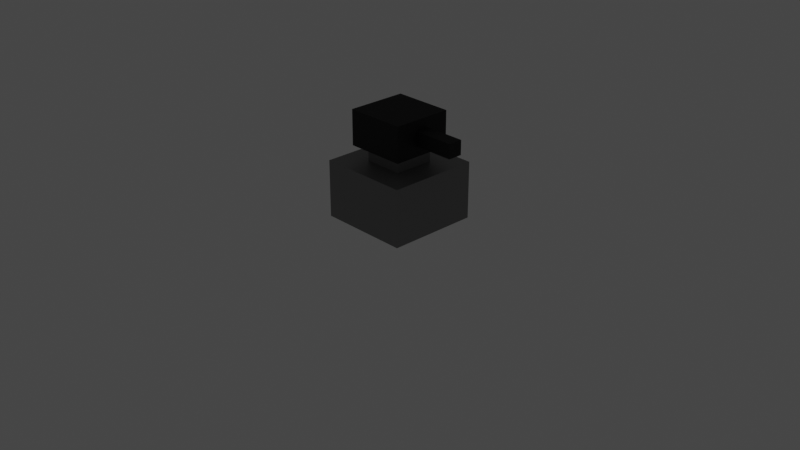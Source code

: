 # Source: turret.blend  (saved by Blender 4.4.32; exported with 4.5.12 LTS)
import bpy
from mathutils import Matrix  # noqa: F401  (used for matrix-valued properties, if any)

bpy.ops.wm.read_factory_settings(use_empty=True)
scene = bpy.context.scene
scene.name = 'Scene'

# ---- collections
col_setup = bpy.data.collections.new('Setup'); scene.collection.children.link(col_setup)
col_meshes = bpy.data.collections.new('Meshes'); scene.collection.children.link(col_meshes)

# ---- materials (node trees are filled in below, after node groups)
mat_bottom = bpy.data.materials.new('Bottom')
mat_top = bpy.data.materials.new('Top')
mat_top.alpha_threshold = 0.0
mat_top.use_transparent_shadow = False
mat_top.roughness = 0.5
mat_top.line_color = (0.0, 0.0, 0.0, 1.0)

# ---- material node trees
mat_bottom.use_nodes = True; mat_bottom.node_tree.nodes.clear()
_N = mat_bottom.node_tree.nodes; _L = mat_bottom.node_tree.links
n0 = _N.new('ShaderNodeBsdfPrincipled'); n0.name = 'Principled BSDF'; n0.location = (10, 300)
n0.inputs[0].default_value = (0.2359, 0.2359, 0.2359, 1.0)
n0.inputs[1].default_value = 0.5827
n1 = _N.new('ShaderNodeOutputMaterial'); n1.name = 'Material Output'; n1.location = (300, 300)
_L.new(n0.outputs[0], n1.inputs[0])
n1.is_active_output = True
mat_top.use_nodes = True; mat_top.node_tree.nodes.clear()
_N = mat_top.node_tree.nodes; _L = mat_top.node_tree.links
n0 = _N.new('ShaderNodeOutputMaterial'); n0.name = 'Material Output'; n0.location = (300, 300)
n1 = _N.new('ShaderNodeBsdfPrincipled'); n1.name = 'Principled BSDF'; n1.location = (10, 300)
n1.distribution = 'GGX'
n1.subsurface_method = 'RANDOM_WALK_SKIN'
n1.inputs[0].default_value = (0.01217, 0.01217, 0.01217, 1.0)
n1.inputs[1].default_value = 0.3885
n1.inputs[2].default_value = 0.7086
n1.inputs[3].default_value = 1.45
n1.inputs[27].default_value = (0.0, 0.0, 0.0, 1.0)
n1.inputs[28].default_value = 1.0
_L.new(n1.outputs[0], n0.inputs[0])
n0.is_active_output = True

# ---- world
world_world = bpy.data.worlds.new('World'); scene.world = world_world
world_world.use_nodes = True; world_world.node_tree.nodes.clear()
_N = world_world.node_tree.nodes; _L = world_world.node_tree.links
n0 = _N.new('ShaderNodeOutputWorld'); n0.name = 'World Output'; n0.location = (300, 300)
n1 = _N.new('ShaderNodeBackground'); n1.name = 'Background'; n1.location = (10, 300)
n1.inputs[0].default_value = (0.05088, 0.05088, 0.05088, 1.0)
_L.new(n1.outputs[0], n0.inputs[0])
n0.is_active_output = True
world_world.color = (0.05088, 0.05088, 0.05088)
world_world.use_sun_shadow = False
world_world.sun_shadow_jitter_overblur = 0.0

# ---- cameras
cam_camera = bpy.data.cameras.new('Camera')
cam_camera.clip_end = 100.0
cam_camera.ortho_scale = 7.314

# ---- lights
light_light = bpy.data.lights.new('Light', 'POINT')
light_light.transmission_factor = 0.0
light_light.use_soft_falloff = False
light_light.energy = 1000.0
light_light.shadow_soft_size = 0.1
light_light.shadow_maximum_resolution = 0.006
light_light.use_absolute_resolution = True

# ---- meshes
me_cube = bpy.data.meshes.new('Cube')
me_cube.from_pydata([(1.0, 1.0, 0.283), (1.0, 1.0, -1.0), (1.0, -1.0, 0.283), (1.0, -1.0, -1.0), (-1.0, 1.0, 0.283), (-1.0, 1.0, -1.0), (-1.0, -1.0, 0.283), (-1.0, -1.0, -1.0), (0.4388, 0.4388, 0.2836), (0.4388, 0.4388, 0.6491), (0.4388, -0.4388, 0.2836), (0.4388, -0.4388, 0.6491), (-0.4388, 0.4388, 0.2836), (-0.4388, 0.4388, 0.6491), (-0.4388, -0.4388, 0.2836), (-0.4388, -0.4388, 0.6491)], [], [(0, 4, 6, 2), (3, 2, 6, 7), (7, 6, 4, 5), (5, 1, 3, 7), (1, 0, 2, 3), (5, 4, 0, 1), (8, 12, 14, 10), (11, 10, 14, 15), (15, 14, 12, 13), (13, 9, 11, 15), (9, 8, 10, 11), (13, 12, 8, 9)])
_uv = me_cube.uv_layers.new(name='UVMap')
_uv.uv.foreach_set('vector', [0.625, 0.5, 0.875, 0.5, 0.875, 0.75, 0.625, 0.75, 0.375, 0.75, 0.625, 0.75, 0.625, 1.0, 0.375, 1.0, 0.375, 0.0, 0.625, 0.0, 0.625, 0.25, 0.375, 0.25, 0.125, 0.5, 0.375, 0.5, 0.375, 0.75, 0.125, 0.75, 0.375, 0.5, 0.625, 0.5, 0.625, 0.75, 0.375, 0.75, 0.375, 0.25, 0.625, 0.25, 0.625, 0.5, 0.375, 0.5, 0.625, 0.5, 0.875, 0.5, 0.875, 0.75, 0.625, 0.75, 0.375, 0.75, 0.625, 0.75, 0.625, 1.0, 0.375, 1.0, 0.375, 0.0, 0.625, 0.0, 0.625, 0.25, 0.375, 0.25, 0.125, 0.5, 0.375, 0.5, 0.375, 0.75, 0.125, 0.75, 0.375, 0.5, 0.625, 0.5, 0.625, 0.75, 0.375, 0.75, 0.375, 0.25, 0.625, 0.25, 0.625, 0.5, 0.375, 0.5])
me_cube.materials.append(mat_bottom)
me_cube.use_mirror_vertex_groups = False
me_cube.update()
me_cube_002 = bpy.data.meshes.new('Cube.002')
me_cube_002.from_pydata([(1.0, 1.0, 1.0), (1.0, 1.0, -1.0), (1.0, -1.0, 1.0), (1.0, -1.0, -1.0), (-1.0, 1.0, 1.0), (-1.0, 1.0, -1.0), (-1.0, -1.0, 1.0), (-1.0, -1.0, -1.0), (0.9832, -0.2378, -0.4097), (0.9832, -0.2378, 0.4021), (0.9832, 0.2378, -0.4097), (0.9832, 0.2378, 0.4021), (2.363, -0.2378, -0.4097), (2.363, -0.2378, 0.4021), (2.363, 0.2378, -0.4097), (2.363, 0.2378, 0.4021)], [], [(0, 4, 6, 2), (3, 2, 6, 7), (7, 6, 4, 5), (5, 1, 3, 7), (1, 0, 2, 3), (5, 4, 0, 1), (8, 9, 11, 10), (10, 11, 15, 14), (14, 15, 13, 12), (12, 13, 9, 8), (10, 14, 12, 8), (15, 11, 9, 13)])
_uv = me_cube_002.uv_layers.new(name='UVMap')
_uv.uv.foreach_set('vector', [0.625, 0.5, 0.875, 0.5, 0.875, 0.75, 0.625, 0.75, 0.375, 0.75, 0.625, 0.75, 0.625, 1.0, 0.375, 1.0, 0.375, 0.0, 0.625, 0.0, 0.625, 0.25, 0.375, 0.25, 0.125, 0.5, 0.375, 0.5, 0.375, 0.75, 0.125, 0.75, 0.375, 0.5, 0.625, 0.5, 0.625, 0.75, 0.375, 0.75, 0.375, 0.25, 0.625, 0.25, 0.625, 0.5, 0.375, 0.5, 0.375, 0.0, 0.625, 0.0, 0.625, 0.25, 0.375, 0.25, 0.375, 0.25, 0.625, 0.25, 0.625, 0.5, 0.375, 0.5, 0.375, 0.5, 0.625, 0.5, 0.625, 0.75, 0.375, 0.75, 0.375, 0.75, 0.625, 0.75, 0.625, 1.0, 0.375, 1.0, 0.125, 0.5, 0.375, 0.5, 0.375, 0.75, 0.125, 0.75, 0.625, 0.5, 0.875, 0.5, 0.875, 0.75, 0.625, 0.75])
me_cube_002.materials.append(mat_top)
me_cube_002.use_mirror_vertex_groups = False
me_cube_002.update()

# ---- objects
ob_light = bpy.data.objects.new('Light', light_light)
ob_camera = bpy.data.objects.new('Camera', cam_camera)
ob_base = bpy.data.objects.new('Base', me_cube)
ob_top = bpy.data.objects.new('Top', me_cube_002)
ob_turretyaw = bpy.data.objects.new('TurretYaw', None)

# ---- transforms, parenting, visibility, modifiers, constraints
ob_light.location = (4.076, 1.005, 5.904)
ob_light.rotation_euler = (0.6503, 0.05522, 1.866)
ob_light.lock_rotations_4d = False
ob_light.empty_display_type = 'ARROWS'
ob_light.color = (0.0, 0.0, 0.0, 0.0)
ob_light.lineart.crease_threshold = 0.0
ob_camera.location = (7.359, -6.926, 4.958)
ob_camera.rotation_euler = (1.109, 0.0, 0.8149)
ob_camera.lock_rotations_4d = False
ob_camera.empty_display_type = 'ARROWS'
ob_camera.color = (0.0, 0.0, 0.0, 0.0)
ob_camera.display_type = 'WIRE'
ob_camera.lineart.crease_threshold = 0.0
ob_base.location = (0.0, 0.0, 0.5)
ob_base.scale = (0.4891, 0.4891, 0.4764)
ob_base.lock_rotations_4d = False
ob_base.empty_display_type = 'ARROWS'
ob_base.lineart.crease_threshold = 0.0
ob_top.parent = ob_turretyaw
ob_top.location = (0.0, 0.0, 0.9861)
ob_top.scale = (0.3219, 0.3219, 0.1886)
ob_top.lock_rotations_4d = False
ob_top.empty_display_type = 'ARROWS'
ob_top.lineart.crease_threshold = 0.0
ob_turretyaw.location = (0.0, 0.0, 0.0)
ob_turretyaw.empty_display_type = 'ARROWS'

# ---- collection membership
col_setup.objects.link(ob_light)
col_setup.objects.link(ob_camera)
col_meshes.objects.link(ob_base)
col_meshes.objects.link(ob_top)
col_meshes.objects.link(ob_turretyaw)
def _layer_coll(name, lc=None):
    lc = lc or bpy.context.view_layer.layer_collection
    for c in lc.children:
        if c.name == name: return c
        r = _layer_coll(name, c)
        if r: return r
_layer_coll('Setup').exclude = True

# ---- scene / render settings (as saved in the file)
scene.camera = ob_camera
scene.frame_start = 1; scene.frame_end = 250; scene.frame_set(0)
scene.render.engine = 'BLENDER_EEVEE_NEXT'
scene.view_settings.view_transform = 'Filmic'
bpy.context.view_layer.update()
